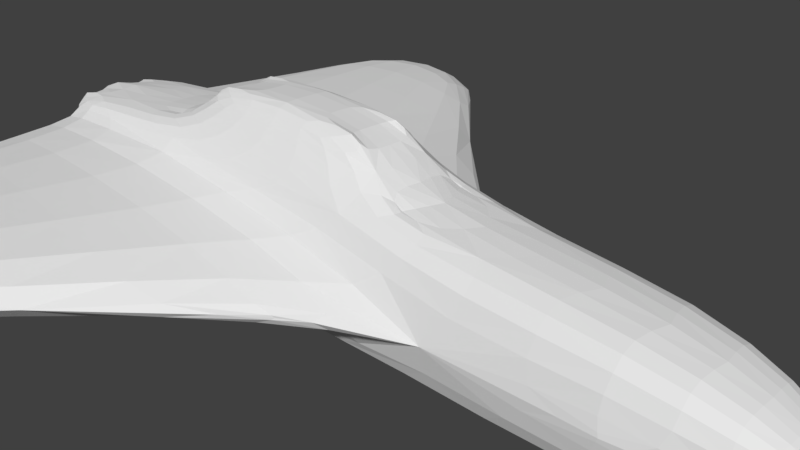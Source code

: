 # Source: SpaceShip.blend  (saved by Blender 2.77.0; exported with 4.5.12 LTS)
import bpy
from mathutils import Matrix  # noqa: F401  (used for matrix-valued properties, if any)

bpy.ops.wm.read_factory_settings(use_empty=True)
scene = bpy.context.scene
scene.name = 'Scene'

# ---- collections
col_collection_1 = bpy.data.collections.new('Collection 1'); scene.collection.children.link(col_collection_1)

# ---- materials (node trees are filled in below, after node groups)
mat_material_001 = bpy.data.materials.new('Material.001')
mat_material_001.alpha_threshold = 0.0
mat_material_001.use_transparent_shadow = False
mat_material_001.roughness = 0.5

# ---- material node trees

# ---- world
world_world = bpy.data.worlds.new('World'); scene.world = world_world
world_world.color = (0.05088, 0.05088, 0.05088)
world_world.use_sun_shadow = False
world_world.sun_shadow_jitter_overblur = 0.0
world_world.cycles.sampling_method = 'MANUAL'

# ---- cameras
cam_camera = bpy.data.cameras.new('Camera')
cam_camera.clip_end = 100.0
cam_camera.lens = 35.0
cam_camera.sensor_width = 32.0
cam_camera.sensor_height = 18.0
cam_camera.ortho_scale = 7.314
cam_camera.dof.focus_distance = 0.0
cam_camera.dof.aperture_fstop = 128.0

# ---- meshes
me_cube = bpy.data.meshes.new('Cube')
me_cube.from_pydata([(4.621, 1.0, -1.0), (-7.382, 1.0, -1.0), (4.621, 1.0, 1.0), (-7.382, 1.0, 1.0), (4.621, -5.96e-08, -1.0), (0.5874, 1.0, -1.0), (4.621, 1.0, 0.0), (-3.026, 0.5, 1.0), (-3.026, 0.0, 1.0), (-7.382, 2.98e-07, -1.0), (0.5874, 0.5, 1.0), (-7.382, 1.0, 0.0), (4.621, -5.364e-07, 1.0), (0.5874, 1.0, 1.0), (-7.382, 0.5, 1.0), (-7.382, 1.788e-07, 1.0), (0.5874, 1.0, 0.0), (-7.382, 2.384e-07, 0.0), (-3.026, 1.0, 1.0), (0.5874, -1.788e-07, 1.0), (0.5874, 1.192e-07, -1.0), (-3.026, 0.4707, 1.871), (-3.026, 0.5, 1.871), (-3.026, 0.0, 1.871), (0.5874, 0.4707, 1.871), (0.5874, 0.5, 1.871), (0.5874, -1.788e-07, 1.871), (-7.382, 1.0, 0.5), (0.5874, 1.0, 0.5), (-7.382, 1.0, -0.5), (0.5874, 1.0, -0.5), (-6.639, 6.712, -0.5), (-6.639, 6.712, 3.855e-07), (-4.079, 6.712, -0.5), (-4.079, 6.712, 3.855e-07), (-6.639, 6.712, 0.5), (-4.079, 6.712, 0.5), (5.98, 0.3428, -1.574e-07), (5.98, 0.3428, 0.2142), (5.98, 0.3428, -0.2142), (5.98, -7.153e-07, -0.2142), (5.98, -1.192e-06, 0.2142), (5.98, -9.537e-07, -1.574e-07)], [], [(30, 5, 1, 29), (30, 29, 31, 33), (24, 21, 22, 23, 26, 25), (17, 15, 14, 3, 27, 11, 29, 1, 9), (18, 3, 14, 15, 8, 7), (2, 13, 10, 19, 12), (13, 18, 21, 24), (10, 13, 24, 25, 26, 19), (13, 28, 27, 3, 18), (18, 7, 8, 23, 22, 21), (36, 34, 33, 31, 32, 35), (27, 28, 36, 35), (29, 11, 27, 35, 32, 31), (2, 6, 0, 5, 30, 16, 28, 13), (16, 30, 33, 34, 36, 28), (20, 9, 1, 5, 0, 4), (39, 37, 38, 41, 42, 40), (2, 12, 41, 38), (4, 0, 39, 40), (6, 2, 38, 37, 39, 0)])
_uv = me_cube.uv_layers.new(name='UVMap')
_uv.uv.foreach_set('vector', [0.9023, 0.3718, 0.9348, 0.3716, 0.9348, 0.9163, 0.9023, 0.9165, 0.3726, 0.5381, 0.3726, 0.0, 0.7452, 0.05018, 0.7452, 0.223, 0.7006, 0.7845, 0.7006, 0.5381, 0.6987, 0.5381, 0.7313, 0.5381, 0.7313, 0.7845, 0.6987, 0.7845, 0.4378, 1.0, 0.3726, 1.0, 0.3726, 0.9658, 0.3726, 0.9315, 0.4052, 0.9315, 0.4378, 0.9315, 0.4704, 0.9315, 0.503, 0.9315, 0.503, 1.0, 0.6335, 0.8352, 0.6335, 0.5381, 0.6661, 0.5381, 0.6987, 0.5381, 0.6987, 0.8352, 0.6661, 0.8352, 0.5683, 0.8131, 0.5683, 0.5381, 0.6009, 0.5381, 0.6335, 0.5381, 0.6335, 0.8131, 0.8049, 0.3725, 0.8049, 0.6195, 0.7452, 0.6172, 0.7452, 0.3702, 0.06496, 0.5777, 0.06496, 0.5434, 0.1218, 0.5797, 0.1218, 0.5777, 0.1218, 0.6119, 0.06496, 0.6119, 0.8049, 0.3725, 0.8373, 0.3723, 0.8373, 0.917, 0.8049, 0.9172, 0.8049, 0.6195, 0.1786, 0.5434, 0.1786, 0.5776, 0.1786, 0.6119, 0.1218, 0.6119, 0.1218, 0.5776, 0.1218, 0.5796, 5.831e-09, 0.5439, 0.03248, 0.5436, 0.06496, 0.5434, 0.06496, 0.7183, 0.03248, 0.7186, 0.0, 0.7188, 0.3726, 0.0, 0.3726, 0.5434, 0.0, 0.2252, 9.33e-08, 0.05068, 0.4704, 0.9315, 0.4378, 0.9315, 0.4052, 0.9315, 0.4052, 0.5381, 0.4378, 0.5381, 0.4704, 0.5381, 0.8049, 0.09682, 0.8698, 0.09636, 0.9348, 0.0959, 0.9348, 0.3716, 0.9023, 0.3718, 0.8698, 0.3721, 0.8373, 0.3723, 0.8049, 0.3725, 0.5356, 0.5381, 0.5683, 0.5381, 0.5683, 0.9297, 0.5356, 0.9297, 0.503, 0.9297, 0.503, 0.5381, 0.9348, 0.5381, 0.9348, 0.0, 1.0, 6.537e-08, 1.0, 0.5381, 1.0, 0.8105, 0.9348, 0.8105, 0.2009, 0.5434, 0.2009, 0.5581, 0.2009, 0.5728, 0.1786, 0.5728, 0.1786, 0.5581, 0.1786, 0.5434, 0.5683, 0.8131, 0.6335, 0.8131, 0.6335, 0.9113, 0.6111, 0.9113, 0.9348, 0.8105, 1.0, 0.8105, 0.9571, 0.9115, 0.9348, 0.9115, 0.8698, 0.09636, 0.8049, 0.09682, 0.8521, 0.0001983, 0.866, 9.913e-05, 0.8799, 0.0, 0.9348, 0.0959])
_ca = me_cube.color_attributes.new('Col', 'BYTE_COLOR', 'CORNER')
_ca.data.foreach_set('color', [1.0, 1.0, 1.0, 1.0, 1.0, 1.0, 1.0, 1.0, 1.0, 1.0, 1.0, 1.0, 1.0, 1.0, 1.0, 1.0, 1.0, 1.0, 1.0, 1.0, 1.0, 1.0, 1.0, 1.0, 1.0, 1.0, 1.0, 1.0, 1.0, 1.0, 1.0, 1.0, 1.0, 1.0, 1.0, 1.0, 1.0, 1.0, 1.0, 1.0, 1.0, 1.0, 1.0, 1.0, 1.0, 1.0, 1.0, 1.0, 1.0, 1.0, 1.0, 1.0, 1.0, 1.0, 1.0, 1.0, 1.0, 1.0, 1.0, 1.0, 1.0, 1.0, 1.0, 1.0, 1.0, 1.0, 1.0, 1.0, 1.0, 1.0, 1.0, 1.0, 1.0, 1.0, 1.0, 1.0, 1.0, 1.0, 1.0, 1.0, 1.0, 1.0, 1.0, 1.0, 1.0, 1.0, 1.0, 1.0, 1.0, 1.0, 1.0, 1.0, 1.0, 1.0, 1.0, 1.0, 1.0, 1.0, 1.0, 1.0, 1.0, 1.0, 1.0, 1.0, 1.0, 1.0, 1.0, 1.0, 1.0, 1.0, 1.0, 1.0, 1.0, 1.0, 1.0, 1.0, 1.0, 1.0, 1.0, 1.0, 1.0, 1.0, 1.0, 1.0, 1.0, 1.0, 1.0, 1.0, 1.0, 1.0, 1.0, 1.0, 1.0, 1.0, 1.0, 1.0, 1.0, 1.0, 1.0, 1.0, 1.0, 1.0, 1.0, 1.0, 1.0, 1.0, 1.0, 1.0, 1.0, 1.0, 1.0, 1.0, 1.0, 1.0, 1.0, 1.0, 1.0, 1.0, 1.0, 1.0, 1.0, 1.0, 1.0, 1.0, 1.0, 1.0, 1.0, 1.0, 1.0, 1.0, 1.0, 1.0, 1.0, 1.0, 1.0, 1.0, 1.0, 1.0, 1.0, 1.0, 1.0, 1.0, 1.0, 1.0, 1.0, 1.0, 1.0, 1.0, 1.0, 1.0, 1.0, 1.0, 1.0, 1.0, 1.0, 1.0, 1.0, 1.0, 1.0, 1.0, 1.0, 1.0, 1.0, 1.0, 1.0, 1.0, 1.0, 1.0, 1.0, 1.0, 1.0, 1.0, 1.0, 1.0, 1.0, 1.0, 1.0, 1.0, 1.0, 1.0, 1.0, 1.0, 1.0, 1.0, 1.0, 1.0, 1.0, 1.0, 1.0, 1.0, 1.0, 1.0, 1.0, 1.0, 1.0, 1.0, 1.0, 1.0, 1.0, 1.0, 1.0, 1.0, 1.0, 1.0, 1.0, 1.0, 1.0, 1.0, 1.0, 1.0, 1.0, 1.0, 1.0, 1.0, 1.0, 1.0, 1.0, 1.0, 1.0, 1.0, 1.0, 1.0, 1.0, 1.0, 1.0, 1.0, 1.0, 1.0, 1.0, 1.0, 1.0, 1.0, 1.0, 1.0, 1.0, 1.0, 1.0, 1.0, 1.0, 1.0, 1.0, 1.0, 1.0, 1.0, 1.0, 1.0, 1.0, 1.0, 1.0, 1.0, 1.0, 1.0, 1.0, 1.0, 1.0, 1.0, 1.0, 1.0, 1.0, 1.0, 1.0, 1.0, 1.0, 1.0, 1.0, 1.0, 1.0, 1.0, 1.0, 1.0, 1.0, 1.0, 1.0, 1.0, 1.0, 1.0, 1.0, 1.0, 1.0, 1.0, 1.0, 1.0, 1.0, 1.0, 1.0, 1.0, 1.0, 1.0, 1.0, 1.0, 1.0, 1.0, 1.0, 1.0, 1.0, 1.0, 1.0, 1.0, 1.0, 1.0, 1.0, 1.0, 1.0, 1.0, 1.0, 1.0, 1.0, 1.0, 1.0, 1.0, 1.0, 1.0, 1.0, 1.0, 1.0, 1.0, 1.0, 1.0, 1.0, 1.0, 1.0, 1.0, 1.0, 1.0, 1.0, 1.0, 1.0, 1.0, 1.0, 1.0, 1.0, 1.0, 1.0, 1.0, 1.0, 1.0, 1.0, 1.0, 1.0, 1.0, 1.0, 1.0, 1.0, 1.0, 1.0, 1.0, 1.0, 1.0, 1.0, 1.0, 1.0, 1.0, 1.0, 1.0, 1.0, 1.0, 1.0, 1.0, 1.0, 1.0, 1.0, 1.0, 1.0, 1.0, 1.0, 1.0, 1.0, 1.0, 1.0, 1.0, 1.0, 1.0, 1.0, 1.0, 1.0, 1.0, 1.0, 1.0, 1.0, 1.0, 1.0, 1.0, 1.0, 1.0, 1.0, 1.0, 1.0, 1.0, 1.0, 1.0, 1.0, 1.0, 1.0, 1.0, 1.0, 1.0, 1.0, 1.0, 1.0, 1.0, 1.0, 1.0, 1.0, 1.0])
me_cube.materials.append(mat_material_001)
me_cube.materials.append(None)
me_cube.use_remesh_preserve_volume = False
me_cube.use_remesh_preserve_attributes = False
me_cube.use_mirror_vertex_groups = False
me_cube.update()

# ---- objects
ob_cube = bpy.data.objects.new('Cube', me_cube)
ob_camera = bpy.data.objects.new('Camera', cam_camera)

# ---- transforms, parenting, visibility, modifiers, constraints
ob_cube.location = (0.0, 0.0, 0.0)
ob_cube.lock_rotations_4d = False
ob_cube.empty_display_type = 'ARROWS'
ob_cube.lineart.crease_threshold = 0.0
_m = ob_cube.modifiers.new('Subsurf', 'SUBSURF')
_m.uv_smooth = 'PRESERVE_CORNERS'
_m.quality = 2
_m.levels = 4
_m.show_only_control_edges = False
_m = ob_cube.modifiers.new('Mirror', 'MIRROR')
_m.use_axis = (False, True, False)
ob_camera.location = (7.481, -6.508, 5.344)
ob_camera.rotation_euler = (1.109, 0.01082, 0.8149)
ob_camera.lock_rotations_4d = False
ob_camera.empty_display_type = 'ARROWS'
ob_camera.color = (0.0, 0.0, 0.0, 0.0)
ob_camera.display_type = 'WIRE'
ob_camera.lineart.crease_threshold = 0.0

# ---- collection membership
col_collection_1.objects.link(ob_cube)
col_collection_1.objects.link(ob_camera)

# ---- scene / render settings (as saved in the file)
scene.camera = ob_camera
scene.frame_start = 1; scene.frame_end = 250; scene.frame_set(1)
scene.render.engine = 'BLENDER_EEVEE_NEXT'
scene.render.resolution_percentage = 50
scene.render.dither_intensity = 0.0
scene.cycles.use_denoising = False
scene.cycles.samples = 128
scene.cycles.sampling_pattern = 'TABULATED_SOBOL'
scene.cycles.light_sampling_threshold = 0.0
scene.cycles.use_adaptive_sampling = False
scene.cycles.use_light_tree = False
scene.cycles.blur_glossy = 0.0
scene.cycles.sample_clamp_indirect = 0.0
scene.view_settings.view_transform = 'Standard'
bpy.context.view_layer.update()

# ---- added for rendering (the .blend has no usable light): sun
light_auto_sun = bpy.data.lights.new('AutoSun', 'SUN')
light_auto_sun.energy = 3.0
light_auto_sun.angle = 0.0523599
ob_auto_sun = bpy.data.objects.new('AutoSun', light_auto_sun)
scene.collection.objects.link(ob_auto_sun)
ob_auto_sun.rotation_euler = (0.872665, 0.174533, 0.523599)
bpy.context.view_layer.update()
